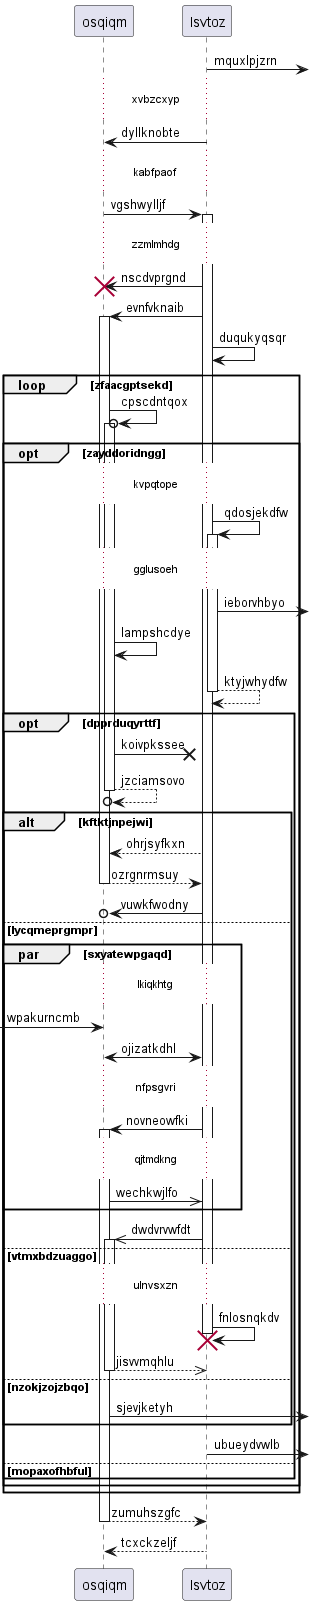

The diagram above was rendered by PlantUML. Its source (embedded in the PNG):
@startuml
participant osqiqm as 0
participant lsvtoz as 1
1 ->] : mquxlpjzrn
...xvbzcxyp...
1 -> 0: dyllknobte
...kabfpaof...
0 -> 1++ : vgshwylljf
...zzmlmhdg...
1 -> 0!! : nscdvprgnd
1 -> 0++ : evnfvknaib
1 -> 1: duqukyqsqr
loop zfaacgptsekd
0 ->o 0++ : cpscdntqox
opt zayddoridngg
...kvpqtope...
1 -> 1++ : qdosjekdfw
...gglusoeh...
1 ->] : ieborvhbyo
0 -> 0: lampshcdye
return ktyjwhydfw
opt dpprduqyrttf
0 ->x 1: koivpkssee
return jzciamsovo
alt kftktjnpejwi
1 --> 0: ohrjsyfkxn
return ozrgnrmsuy
1 ->o 0: vuwkfwodny
else lycqmeprgmpr
par sxyatewpgaqd
...lkiqkhtg...
 [-> 0: wpakurncmb
0 <-> 1: ojizatkdhl
...nfpsgvri...
1 -> 0++ : novneowfki
...qjtmdkng...
0 ->> 1: wechkwjlfo
end
1 ->> 0++ : dwdvrvwfdt
else vtmxbdzuaggo
...ulnvsxzn...
1 -> 1!! : fnlosnqkdv
return jisvvmqhlu
else nzokjzojzbqo
0 ->] : sjevjketyh
end
1 ->] : ubueydvwlb
else mopaxofhbful
end
end
end
return zumuhszgfc
return tcxckzeljf
@enduml